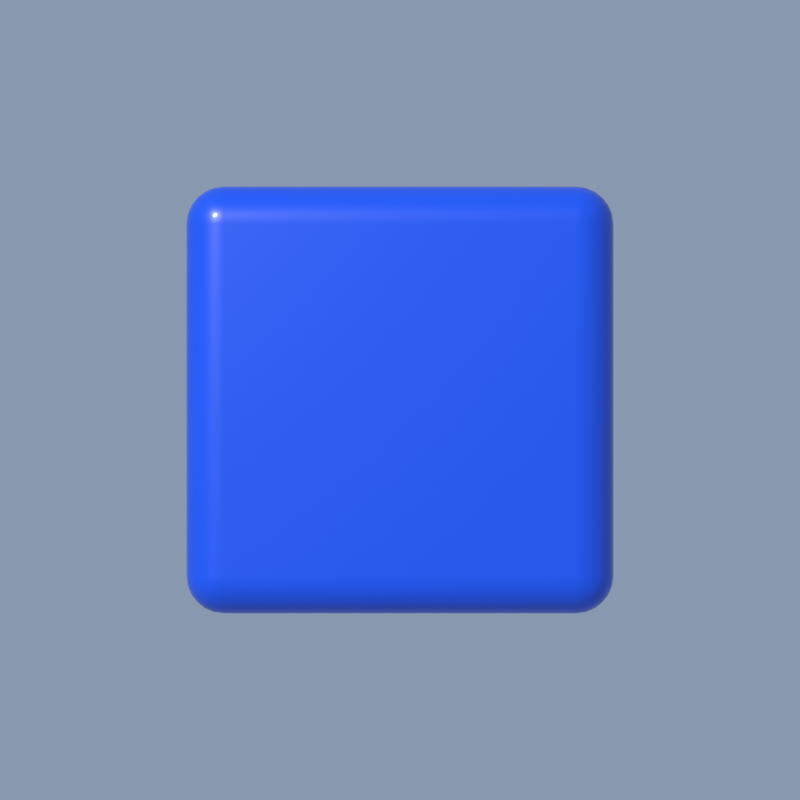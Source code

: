 # Source: enemy_square.blend  (saved by Blender 5.2.45; exported with 4.5.12 LTS)
import bpy
from mathutils import Matrix  # noqa: F401  (used for matrix-valued properties, if any)

bpy.ops.wm.read_factory_settings(use_empty=True)
scene = bpy.context.scene
scene.name = 'Scene'

# ---- materials (node trees are filled in below, after node groups)
mat_blueplastic = bpy.data.materials.new('BluePlastic')

# ---- material node trees
mat_blueplastic.use_nodes = True; mat_blueplastic.node_tree.nodes.clear()
_N = mat_blueplastic.node_tree.nodes; _L = mat_blueplastic.node_tree.links
n0 = _N.new('ShaderNodeBsdfPrincipled'); n0.name = 'Principled BSDF'; n0.location = (-200, 100)
n0.inputs[0].default_value = (0.003862, 0.08153, 0.7549, 1.0)
n0.inputs[2].default_value = 0.38
n0.inputs[10].default_value = 0.005
n0.inputs[19].default_value = 0.25
n1 = _N.new('ShaderNodeOutputMaterial'); n1.name = 'Material Output'; n1.location = (200, 100)
_L.new(n0.outputs[0], n1.inputs[0])
n1.is_active_output = True

# ---- world
world_sky = bpy.data.worlds.new('Sky'); scene.world = world_sky
world_sky.use_nodes = True; world_sky.node_tree.nodes.clear()
_N = world_sky.node_tree.nodes; _L = world_sky.node_tree.links
n0 = _N.new('ShaderNodeBackground'); n0.name = 'Background'; n0.location = (-200, 100)
n0.inputs[0].default_value = (0.55, 0.7, 0.95, 1.0)
n0.inputs[1].default_value = 0.45
n1 = _N.new('ShaderNodeOutputWorld'); n1.name = 'World Output'; n1.location = (200, 100)
_L.new(n0.outputs[0], n1.inputs[0])
n1.is_active_output = True

# ---- cameras
cam_topdown = bpy.data.cameras.new('TopDown')
cam_topdown.type = 'ORTHO'
cam_topdown.ortho_scale = 0.75

# ---- lights
light_sun = bpy.data.lights.new('Sun', 'SUN')
light_sun.angle = 0.1396
light_sun.energy = 3.0

# ---- meshes
me_bluesquare = bpy.data.meshes.new('BlueSquare')
me_bluesquare.from_pydata([(-0.165, -0.165, 0.0), (-0.165, -0.2, 0.035), (-0.2, -0.165, 0.035), (-0.165, -0.1741, 0.001192), (-0.165, -0.1825, 0.004691), (-0.165, -0.1897, 0.01025), (-0.1741, -0.165, 0.001192), (-0.1743, -0.1744, 0.002611), (-0.1742, -0.1826, 0.00615), (-0.174, -0.1889, 0.01107), (-0.1825, -0.165, 0.004691), (-0.1826, -0.1742, 0.006172), (-0.1817, -0.1817, 0.009138), (-0.1809, -0.187, 0.01297), (-0.1852, -0.1852, 0.01479), (-0.1741, -0.1988, 0.035), (-0.1825, -0.1953, 0.035), (-0.1897, -0.1897, 0.035), (-0.165, -0.1988, 0.02594), (-0.1744, -0.1974, 0.02566), (-0.1826, -0.1939, 0.02581), (-0.1889, -0.1889, 0.026), (-0.165, -0.1953, 0.0175), (-0.1742, -0.1938, 0.01743), (-0.1817, -0.1909, 0.01833), (-0.187, -0.187, 0.01906), (-0.1988, -0.165, 0.02594), (-0.1953, -0.165, 0.0175), (-0.1897, -0.165, 0.01025), (-0.1988, -0.1741, 0.035), (-0.1974, -0.1743, 0.02558), (-0.1939, -0.1742, 0.01744), (-0.1889, -0.174, 0.01109), (-0.1953, -0.1825, 0.035), (-0.1938, -0.1826, 0.02576), (-0.1909, -0.1817, 0.01832), (-0.187, -0.1809, 0.01297), (-0.165, -0.2, 0.365), (-0.165, -0.165, 0.4), (-0.2, -0.165, 0.365), (-0.165, -0.1988, 0.3741), (-0.165, -0.1953, 0.3825), (-0.165, -0.1897, 0.3897), (-0.1741, -0.1988, 0.365), (-0.1743, -0.1974, 0.3744), (-0.1742, -0.1939, 0.3826), (-0.174, -0.1889, 0.3889), (-0.1825, -0.1953, 0.365), (-0.1826, -0.1938, 0.3742), (-0.1817, -0.1909, 0.3817), (-0.1809, -0.187, 0.387), (-0.1852, -0.1852, 0.3852), (-0.1741, -0.165, 0.3988), (-0.1825, -0.165, 0.3953), (-0.1897, -0.165, 0.3897), (-0.165, -0.1741, 0.3988), (-0.1744, -0.1743, 0.3974), (-0.1826, -0.1742, 0.3939), (-0.1889, -0.174, 0.3889), (-0.165, -0.1825, 0.3953), (-0.1742, -0.1826, 0.3938), (-0.1817, -0.1817, 0.3909), (-0.187, -0.1809, 0.387), (-0.1988, -0.1741, 0.365), (-0.1953, -0.1825, 0.365), (-0.1897, -0.1897, 0.365), (-0.1988, -0.165, 0.3741), (-0.1974, -0.1744, 0.3743), (-0.1939, -0.1826, 0.3742), (-0.1889, -0.1889, 0.374), (-0.1953, -0.165, 0.3825), (-0.1938, -0.1742, 0.3826), (-0.1909, -0.1817, 0.3817), (-0.187, -0.187, 0.3809), (-0.165, 0.165, 0.0), (-0.2, 0.165, 0.035), (-0.165, 0.2, 0.035), (-0.1741, 0.165, 0.001192), (-0.1825, 0.165, 0.004691), (-0.1897, 0.165, 0.01025), (-0.165, 0.1741, 0.001192), (-0.1744, 0.1743, 0.002611), (-0.1826, 0.1742, 0.00615), (-0.1889, 0.174, 0.01107), (-0.165, 0.1825, 0.004691), (-0.1742, 0.1826, 0.006172), (-0.1817, 0.1817, 0.009138), (-0.187, 0.1809, 0.01297), (-0.1852, 0.1852, 0.01479), (-0.1988, 0.1741, 0.035), (-0.1953, 0.1825, 0.035), (-0.1897, 0.1897, 0.035), (-0.1988, 0.165, 0.02594), (-0.1974, 0.1744, 0.02566), (-0.1939, 0.1826, 0.02581), (-0.1889, 0.1889, 0.026), (-0.1953, 0.165, 0.0175), (-0.1938, 0.1742, 0.01743), (-0.1909, 0.1817, 0.01833), (-0.187, 0.187, 0.01906), (-0.165, 0.1988, 0.02594), (-0.165, 0.1953, 0.0175), (-0.165, 0.1897, 0.01025), (-0.1741, 0.1988, 0.035), (-0.1743, 0.1974, 0.02558), (-0.1742, 0.1939, 0.01744), (-0.174, 0.1889, 0.01109), (-0.1825, 0.1953, 0.035), (-0.1826, 0.1938, 0.02576), (-0.1817, 0.1909, 0.01832), (-0.1809, 0.187, 0.01297), (-0.165, 0.165, 0.4), (-0.165, 0.2, 0.365), (-0.2, 0.165, 0.365), (-0.165, 0.1741, 0.3988), (-0.165, 0.1825, 0.3953), (-0.165, 0.1897, 0.3897), (-0.1741, 0.165, 0.3988), (-0.1743, 0.1744, 0.3974), (-0.1742, 0.1826, 0.3939), (-0.174, 0.1889, 0.3889), (-0.1825, 0.165, 0.3953), (-0.1826, 0.1742, 0.3938), (-0.1817, 0.1817, 0.3909), (-0.1809, 0.187, 0.387), (-0.1852, 0.1852, 0.3852), (-0.1741, 0.1988, 0.365), (-0.1825, 0.1953, 0.365), (-0.1897, 0.1897, 0.365), (-0.165, 0.1988, 0.3741), (-0.1744, 0.1974, 0.3743), (-0.1826, 0.1939, 0.3742), (-0.1889, 0.1889, 0.374), (-0.165, 0.1953, 0.3825), (-0.1742, 0.1938, 0.3826), (-0.1817, 0.1909, 0.3817), (-0.187, 0.187, 0.3809), (-0.1988, 0.165, 0.3741), (-0.1953, 0.165, 0.3825), (-0.1897, 0.165, 0.3897), (-0.1988, 0.1741, 0.365), (-0.1974, 0.1743, 0.3744), (-0.1939, 0.1742, 0.3826), (-0.1889, 0.174, 0.3889), (-0.1953, 0.1825, 0.365), (-0.1938, 0.1826, 0.3742), (-0.1909, 0.1817, 0.3817), (-0.187, 0.1809, 0.387), (0.165, -0.165, 0.0), (0.2, -0.165, 0.035), (0.165, -0.2, 0.035), (0.1741, -0.165, 0.001192), (0.1825, -0.165, 0.004691), (0.1897, -0.165, 0.01025), (0.165, -0.1741, 0.001192), (0.1744, -0.1743, 0.002611), (0.1826, -0.1742, 0.00615), (0.1889, -0.174, 0.01107), (0.165, -0.1825, 0.004691), (0.1742, -0.1826, 0.006172), (0.1817, -0.1817, 0.009138), (0.187, -0.1809, 0.01297), (0.1852, -0.1852, 0.01479), (0.1988, -0.1741, 0.035), (0.1953, -0.1825, 0.035), (0.1897, -0.1897, 0.035), (0.1988, -0.165, 0.02594), (0.1974, -0.1744, 0.02566), (0.1939, -0.1826, 0.02581), (0.1889, -0.1889, 0.026), (0.1953, -0.165, 0.0175), (0.1938, -0.1742, 0.01743), (0.1909, -0.1817, 0.01833), (0.187, -0.187, 0.01906), (0.165, -0.1988, 0.02594), (0.165, -0.1953, 0.0175), (0.165, -0.1897, 0.01025), (0.1741, -0.1988, 0.035), (0.1743, -0.1974, 0.02558), (0.1742, -0.1939, 0.01744), (0.174, -0.1889, 0.01109), (0.1825, -0.1953, 0.035), (0.1826, -0.1938, 0.02576), (0.1817, -0.1909, 0.01832), (0.1809, -0.187, 0.01297), (0.165, -0.165, 0.4), (0.165, -0.2, 0.365), (0.2, -0.165, 0.365), (0.165, -0.1741, 0.3988), (0.165, -0.1825, 0.3953), (0.165, -0.1897, 0.3897), (0.1741, -0.165, 0.3988), (0.1743, -0.1744, 0.3974), (0.1742, -0.1826, 0.3939), (0.174, -0.1889, 0.3889), (0.1825, -0.165, 0.3953), (0.1826, -0.1742, 0.3938), (0.1817, -0.1817, 0.3909), (0.1809, -0.187, 0.387), (0.1852, -0.1852, 0.3852), (0.1741, -0.1988, 0.365), (0.1825, -0.1953, 0.365), (0.1897, -0.1897, 0.365), (0.165, -0.1988, 0.3741), (0.1744, -0.1974, 0.3743), (0.1826, -0.1939, 0.3742), (0.1889, -0.1889, 0.374), (0.165, -0.1953, 0.3825), (0.1742, -0.1938, 0.3826), (0.1817, -0.1909, 0.3817), (0.187, -0.187, 0.3809), (0.1988, -0.165, 0.3741), (0.1953, -0.165, 0.3825), (0.1897, -0.165, 0.3897), (0.1988, -0.1741, 0.365), (0.1974, -0.1743, 0.3744), (0.1939, -0.1742, 0.3826), (0.1889, -0.174, 0.3889), (0.1953, -0.1825, 0.365), (0.1938, -0.1826, 0.3742), (0.1909, -0.1817, 0.3817), (0.187, -0.1809, 0.387), (0.165, 0.165, 0.0), (0.165, 0.2, 0.035), (0.2, 0.165, 0.035), (0.165, 0.1741, 0.001192), (0.165, 0.1825, 0.004691), (0.165, 0.1897, 0.01025), (0.1741, 0.165, 0.001192), (0.1743, 0.1744, 0.002611), (0.1742, 0.1826, 0.00615), (0.174, 0.1889, 0.01107), (0.1825, 0.165, 0.004691), (0.1826, 0.1742, 0.006172), (0.1817, 0.1817, 0.009138), (0.1809, 0.187, 0.01297), (0.1852, 0.1852, 0.01479), (0.1741, 0.1988, 0.035), (0.1825, 0.1953, 0.035), (0.1897, 0.1897, 0.035), (0.165, 0.1988, 0.02594), (0.1744, 0.1974, 0.02566), (0.1826, 0.1939, 0.02581), (0.1889, 0.1889, 0.026), (0.165, 0.1953, 0.0175), (0.1742, 0.1938, 0.01743), (0.1817, 0.1909, 0.01833), (0.187, 0.187, 0.01906), (0.1988, 0.165, 0.02594), (0.1953, 0.165, 0.0175), (0.1897, 0.165, 0.01025), (0.1988, 0.1741, 0.035), (0.1974, 0.1743, 0.02558), (0.1939, 0.1742, 0.01744), (0.1889, 0.174, 0.01109), (0.1953, 0.1825, 0.035), (0.1938, 0.1826, 0.02576), (0.1909, 0.1817, 0.01832), (0.187, 0.1809, 0.01297), (0.165, 0.165, 0.4), (0.2, 0.165, 0.365), (0.165, 0.2, 0.365), (0.1741, 0.165, 0.3988), (0.1825, 0.165, 0.3953), (0.1897, 0.165, 0.3897), (0.165, 0.1741, 0.3988), (0.1744, 0.1743, 0.3974), (0.1826, 0.1742, 0.3939), (0.1889, 0.174, 0.3889), (0.165, 0.1825, 0.3953), (0.1742, 0.1826, 0.3938), (0.1817, 0.1817, 0.3909), (0.187, 0.1809, 0.387), (0.1852, 0.1852, 0.3852), (0.1988, 0.1741, 0.365), (0.1953, 0.1825, 0.365), (0.1897, 0.1897, 0.365), (0.1988, 0.165, 0.3741), (0.1974, 0.1744, 0.3743), (0.1939, 0.1826, 0.3742), (0.1889, 0.1889, 0.374), (0.1953, 0.165, 0.3825), (0.1938, 0.1742, 0.3826), (0.1909, 0.1817, 0.3817), (0.187, 0.187, 0.3809), (0.165, 0.1988, 0.3741), (0.165, 0.1953, 0.3825), (0.165, 0.1897, 0.3897), (0.1741, 0.1988, 0.365), (0.1743, 0.1974, 0.3744), (0.1742, 0.1939, 0.3826), (0.174, 0.1889, 0.3889), (0.1825, 0.1953, 0.365), (0.1826, 0.1938, 0.3742), (0.1817, 0.1909, 0.3817), (0.1809, 0.187, 0.387)], [], [(0, 3, 7, 6), (3, 4, 8, 7), (4, 5, 9, 8), (6, 7, 11, 10), (7, 8, 12, 11), (8, 9, 13, 12), (10, 11, 32, 28), (11, 12, 36, 32), (12, 13, 14, 36), (1, 15, 19, 18), (15, 16, 20, 19), (16, 17, 21, 20), (18, 19, 23, 22), (19, 20, 24, 23), (20, 21, 25, 24), (22, 23, 9, 5), (23, 24, 13, 9), (24, 25, 14, 13), (2, 26, 30, 29), (26, 27, 31, 30), (27, 28, 32, 31), (29, 30, 34, 33), (30, 31, 35, 34), (31, 32, 36, 35), (33, 34, 21, 17), (34, 35, 25, 21), (35, 36, 14, 25), (37, 40, 44, 43), (40, 41, 45, 44), (41, 42, 46, 45), (43, 44, 48, 47), (44, 45, 49, 48), (45, 46, 50, 49), (47, 48, 69, 65), (48, 49, 73, 69), (49, 50, 51, 73), (38, 52, 56, 55), (52, 53, 57, 56), (53, 54, 58, 57), (55, 56, 60, 59), (56, 57, 61, 60), (57, 58, 62, 61), (59, 60, 46, 42), (60, 61, 50, 46), (61, 62, 51, 50), (39, 63, 67, 66), (63, 64, 68, 67), (64, 65, 69, 68), (66, 67, 71, 70), (67, 68, 72, 71), (68, 69, 73, 72), (70, 71, 58, 54), (71, 72, 62, 58), (72, 73, 51, 62), (74, 77, 81, 80), (77, 78, 82, 81), (78, 79, 83, 82), (80, 81, 85, 84), (81, 82, 86, 85), (82, 83, 87, 86), (84, 85, 106, 102), (85, 86, 110, 106), (86, 87, 88, 110), (75, 89, 93, 92), (89, 90, 94, 93), (90, 91, 95, 94), (92, 93, 97, 96), (93, 94, 98, 97), (94, 95, 99, 98), (96, 97, 83, 79), (97, 98, 87, 83), (98, 99, 88, 87), (76, 100, 104, 103), (100, 101, 105, 104), (101, 102, 106, 105), (103, 104, 108, 107), (104, 105, 109, 108), (105, 106, 110, 109), (107, 108, 95, 91), (108, 109, 99, 95), (109, 110, 88, 99), (111, 114, 118, 117), (114, 115, 119, 118), (115, 116, 120, 119), (117, 118, 122, 121), (118, 119, 123, 122), (119, 120, 124, 123), (121, 122, 143, 139), (122, 123, 147, 143), (123, 124, 125, 147), (112, 126, 130, 129), (126, 127, 131, 130), (127, 128, 132, 131), (129, 130, 134, 133), (130, 131, 135, 134), (131, 132, 136, 135), (133, 134, 120, 116), (134, 135, 124, 120), (135, 136, 125, 124), (113, 137, 141, 140), (137, 138, 142, 141), (138, 139, 143, 142), (140, 141, 145, 144), (141, 142, 146, 145), (142, 143, 147, 146), (144, 145, 132, 128), (145, 146, 136, 132), (146, 147, 125, 136), (148, 151, 155, 154), (151, 152, 156, 155), (152, 153, 157, 156), (154, 155, 159, 158), (155, 156, 160, 159), (156, 157, 161, 160), (158, 159, 180, 176), (159, 160, 184, 180), (160, 161, 162, 184), (149, 163, 167, 166), (163, 164, 168, 167), (164, 165, 169, 168), (166, 167, 171, 170), (167, 168, 172, 171), (168, 169, 173, 172), (170, 171, 157, 153), (171, 172, 161, 157), (172, 173, 162, 161), (150, 174, 178, 177), (174, 175, 179, 178), (175, 176, 180, 179), (177, 178, 182, 181), (178, 179, 183, 182), (179, 180, 184, 183), (181, 182, 169, 165), (182, 183, 173, 169), (183, 184, 162, 173), (185, 188, 192, 191), (188, 189, 193, 192), (189, 190, 194, 193), (191, 192, 196, 195), (192, 193, 197, 196), (193, 194, 198, 197), (195, 196, 217, 213), (196, 197, 221, 217), (197, 198, 199, 221), (186, 200, 204, 203), (200, 201, 205, 204), (201, 202, 206, 205), (203, 204, 208, 207), (204, 205, 209, 208), (205, 206, 210, 209), (207, 208, 194, 190), (208, 209, 198, 194), (209, 210, 199, 198), (187, 211, 215, 214), (211, 212, 216, 215), (212, 213, 217, 216), (214, 215, 219, 218), (215, 216, 220, 219), (216, 217, 221, 220), (218, 219, 206, 202), (219, 220, 210, 206), (220, 221, 199, 210), (222, 225, 229, 228), (225, 226, 230, 229), (226, 227, 231, 230), (228, 229, 233, 232), (229, 230, 234, 233), (230, 231, 235, 234), (232, 233, 254, 250), (233, 234, 258, 254), (234, 235, 236, 258), (223, 237, 241, 240), (237, 238, 242, 241), (238, 239, 243, 242), (240, 241, 245, 244), (241, 242, 246, 245), (242, 243, 247, 246), (244, 245, 231, 227), (245, 246, 235, 231), (246, 247, 236, 235), (224, 248, 252, 251), (248, 249, 253, 252), (249, 250, 254, 253), (251, 252, 256, 255), (252, 253, 257, 256), (253, 254, 258, 257), (255, 256, 243, 239), (256, 257, 247, 243), (257, 258, 236, 247), (259, 262, 266, 265), (262, 263, 267, 266), (263, 264, 268, 267), (265, 266, 270, 269), (266, 267, 271, 270), (267, 268, 272, 271), (269, 270, 291, 287), (270, 271, 295, 291), (271, 272, 273, 295), (260, 274, 278, 277), (274, 275, 279, 278), (275, 276, 280, 279), (277, 278, 282, 281), (278, 279, 283, 282), (279, 280, 284, 283), (281, 282, 268, 264), (282, 283, 272, 268), (283, 284, 273, 272), (261, 285, 289, 288), (285, 286, 290, 289), (286, 287, 291, 290), (288, 289, 293, 292), (289, 290, 294, 293), (290, 291, 295, 294), (292, 293, 280, 276), (293, 294, 284, 280), (294, 295, 273, 284), (74, 0, 6, 77), (77, 6, 10, 78), (78, 10, 28, 79), (79, 28, 27, 96), (96, 27, 26, 92), (92, 26, 2, 75), (1, 37, 43, 15), (15, 43, 47, 16), (16, 47, 65, 17), (17, 65, 64, 33), (33, 64, 63, 29), (29, 63, 39, 2), (38, 111, 117, 52), (52, 117, 121, 53), (53, 121, 139, 54), (54, 139, 138, 70), (70, 138, 137, 66), (66, 137, 113, 39), (112, 76, 103, 126), (126, 103, 107, 127), (127, 107, 91, 128), (128, 91, 90, 144), (144, 90, 89, 140), (140, 89, 75, 113), (222, 74, 80, 225), (225, 80, 84, 226), (226, 84, 102, 227), (227, 102, 101, 244), (244, 101, 100, 240), (240, 100, 76, 223), (111, 259, 265, 114), (114, 265, 269, 115), (115, 269, 287, 116), (116, 287, 286, 133), (133, 286, 285, 129), (129, 285, 261, 112), (260, 224, 251, 274), (274, 251, 255, 275), (275, 255, 239, 276), (276, 239, 238, 292), (292, 238, 237, 288), (288, 237, 223, 261), (148, 222, 228, 151), (151, 228, 232, 152), (152, 232, 250, 153), (153, 250, 249, 170), (170, 249, 248, 166), (166, 248, 224, 149), (259, 185, 191, 262), (262, 191, 195, 263), (263, 195, 213, 264), (264, 213, 212, 281), (281, 212, 211, 277), (277, 211, 187, 260), (186, 150, 177, 200), (200, 177, 181, 201), (201, 181, 165, 202), (202, 165, 164, 218), (218, 164, 163, 214), (214, 163, 149, 187), (0, 148, 154, 3), (3, 154, 158, 4), (4, 158, 176, 5), (5, 176, 175, 22), (22, 175, 174, 18), (18, 174, 150, 1), (185, 38, 55, 188), (188, 55, 59, 189), (189, 59, 42, 190), (190, 42, 41, 207), (207, 41, 40, 203), (203, 40, 37, 186), (74, 222, 148, 0), (2, 39, 113, 75), (150, 186, 37, 1), (259, 111, 38, 185), (76, 112, 261, 223), (224, 260, 187, 149)])
me_bluesquare.polygons.foreach_set('use_smooth', [True] * 294)
me_bluesquare.materials.append(mat_blueplastic)
me_bluesquare.update()

# ---- objects
ob_sun = bpy.data.objects.new('Sun', light_sun)
ob_topdown = bpy.data.objects.new('TopDown', cam_topdown)
ob_bluesquare = bpy.data.objects.new('BlueSquare', me_bluesquare)

# ---- transforms, parenting, visibility, modifiers, constraints
ob_sun.location = (0.0, 0.0, 0.0)
ob_sun.rotation_euler = (0.6981, 0.0, -2.356)
ob_topdown.location = (0.0, 0.0, 10.0)
ob_bluesquare.location = (0.0, 0.0, 0.0)

# ---- collection membership
scene.collection.objects.link(ob_sun)
scene.collection.objects.link(ob_topdown)
scene.collection.objects.link(ob_bluesquare)

# ---- scene / render settings (as saved in the file)
scene.camera = ob_topdown
scene.frame_start = 1; scene.frame_end = 250; scene.frame_set(1)
scene.render.engine = 'CYCLES'
scene.render.resolution_x = 64
scene.render.resolution_y = 64
scene.render.film_transparent = True
scene.render.bake_bias = 0.0
scene.render.bake_samples = 0
scene.render.compositor_device = 'GPU'
scene.cycles.samples = 128
scene.eevee.use_volume_custom_range = False
scene.eevee.fast_gi_thickness_near = 0.1
scene.eevee.fast_gi_thickness_far = 0.0
scene.eevee.ray_tracing_options.screen_trace_thickness = 0.1
scene.view_settings.view_transform = 'Standard'
bpy.context.view_layer.update()
